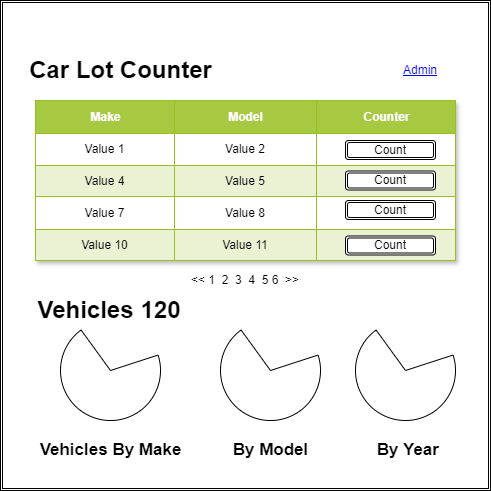

The diagram above was exported from draw.io. Its source (the exported page's mxGraphModel, read from the mxfile embedded in the PNG):
<mxGraphModel dx="1018" dy="526" grid="1" gridSize="10" guides="1" tooltips="1" connect="1" arrows="1" fold="1" page="1" pageScale="1" pageWidth="850" pageHeight="1100" math="0" shadow="0">
  <root>
    <mxCell id="0" />
    <mxCell id="1" parent="0" />
    <mxCell id="zs2wErmkNxnG36_Dc3ml-2" value="" style="shape=ext;double=1;whiteSpace=wrap;html=1;aspect=fixed;" vertex="1" parent="1">
      <mxGeometry x="80" y="40" width="490" height="490" as="geometry" />
    </mxCell>
    <object label="Assets" id="zs2wErmkNxnG36_Dc3ml-7">
      <mxCell style="childLayout=tableLayout;recursiveResize=0;strokeColor=#98bf21;fillColor=#A7C942;shadow=1;" vertex="1" parent="1">
        <mxGeometry x="115" y="140" width="420" height="160" as="geometry" />
      </mxCell>
    </object>
    <object label="" id="zs2wErmkNxnG36_Dc3ml-8">
      <mxCell style="shape=tableRow;horizontal=0;startSize=0;swimlaneHead=0;swimlaneBody=0;top=0;left=0;bottom=0;right=0;dropTarget=0;collapsible=0;recursiveResize=0;expand=0;fontStyle=0;strokeColor=inherit;fillColor=#ffffff;" vertex="1" parent="zs2wErmkNxnG36_Dc3ml-7">
        <mxGeometry width="420" height="33" as="geometry" />
      </mxCell>
    </object>
    <mxCell id="zs2wErmkNxnG36_Dc3ml-9" value="Make" style="connectable=0;recursiveResize=0;strokeColor=inherit;fillColor=#A7C942;align=center;fontStyle=1;fontColor=#FFFFFF;html=1;" vertex="1" parent="zs2wErmkNxnG36_Dc3ml-8">
      <mxGeometry width="139" height="33" as="geometry">
        <mxRectangle width="139" height="33" as="alternateBounds" />
      </mxGeometry>
    </mxCell>
    <mxCell id="zs2wErmkNxnG36_Dc3ml-10" value="Model" style="connectable=0;recursiveResize=0;strokeColor=inherit;fillColor=#A7C942;align=center;fontStyle=1;fontColor=#FFFFFF;html=1;" vertex="1" parent="zs2wErmkNxnG36_Dc3ml-8">
      <mxGeometry x="139" width="142" height="33" as="geometry">
        <mxRectangle width="142" height="33" as="alternateBounds" />
      </mxGeometry>
    </mxCell>
    <mxCell id="zs2wErmkNxnG36_Dc3ml-11" value="Counter" style="connectable=0;recursiveResize=0;strokeColor=inherit;fillColor=#A7C942;align=center;fontStyle=1;fontColor=#FFFFFF;html=1;" vertex="1" parent="zs2wErmkNxnG36_Dc3ml-8">
      <mxGeometry x="281" width="139" height="33" as="geometry">
        <mxRectangle width="139" height="33" as="alternateBounds" />
      </mxGeometry>
    </mxCell>
    <mxCell id="zs2wErmkNxnG36_Dc3ml-12" value="" style="shape=tableRow;horizontal=0;startSize=0;swimlaneHead=0;swimlaneBody=0;top=0;left=0;bottom=0;right=0;dropTarget=0;collapsible=0;recursiveResize=0;expand=0;fontStyle=0;strokeColor=inherit;fillColor=#ffffff;" vertex="1" parent="zs2wErmkNxnG36_Dc3ml-7">
      <mxGeometry y="33" width="420" height="32" as="geometry" />
    </mxCell>
    <mxCell id="zs2wErmkNxnG36_Dc3ml-13" value="Value 1" style="connectable=0;recursiveResize=0;strokeColor=inherit;fillColor=inherit;align=center;whiteSpace=wrap;html=1;" vertex="1" parent="zs2wErmkNxnG36_Dc3ml-12">
      <mxGeometry width="139" height="32" as="geometry">
        <mxRectangle width="139" height="32" as="alternateBounds" />
      </mxGeometry>
    </mxCell>
    <mxCell id="zs2wErmkNxnG36_Dc3ml-14" value="Value 2" style="connectable=0;recursiveResize=0;strokeColor=inherit;fillColor=inherit;align=center;whiteSpace=wrap;html=1;" vertex="1" parent="zs2wErmkNxnG36_Dc3ml-12">
      <mxGeometry x="139" width="142" height="32" as="geometry">
        <mxRectangle width="142" height="32" as="alternateBounds" />
      </mxGeometry>
    </mxCell>
    <mxCell id="zs2wErmkNxnG36_Dc3ml-15" value="Value 3" style="connectable=0;recursiveResize=0;strokeColor=inherit;fillColor=inherit;align=center;whiteSpace=wrap;html=1;" vertex="1" parent="zs2wErmkNxnG36_Dc3ml-12">
      <mxGeometry x="281" width="139" height="32" as="geometry">
        <mxRectangle width="139" height="32" as="alternateBounds" />
      </mxGeometry>
    </mxCell>
    <mxCell id="zs2wErmkNxnG36_Dc3ml-16" value="" style="shape=tableRow;horizontal=0;startSize=0;swimlaneHead=0;swimlaneBody=0;top=0;left=0;bottom=0;right=0;dropTarget=0;collapsible=0;recursiveResize=0;expand=0;fontStyle=1;strokeColor=inherit;fillColor=#EAF2D3;" vertex="1" parent="zs2wErmkNxnG36_Dc3ml-7">
      <mxGeometry y="65" width="420" height="31" as="geometry" />
    </mxCell>
    <mxCell id="zs2wErmkNxnG36_Dc3ml-17" value="Value 4" style="connectable=0;recursiveResize=0;strokeColor=inherit;fillColor=inherit;whiteSpace=wrap;html=1;" vertex="1" parent="zs2wErmkNxnG36_Dc3ml-16">
      <mxGeometry width="139" height="31" as="geometry">
        <mxRectangle width="139" height="31" as="alternateBounds" />
      </mxGeometry>
    </mxCell>
    <mxCell id="zs2wErmkNxnG36_Dc3ml-18" value="Value 5" style="connectable=0;recursiveResize=0;strokeColor=inherit;fillColor=inherit;whiteSpace=wrap;html=1;" vertex="1" parent="zs2wErmkNxnG36_Dc3ml-16">
      <mxGeometry x="139" width="142" height="31" as="geometry">
        <mxRectangle width="142" height="31" as="alternateBounds" />
      </mxGeometry>
    </mxCell>
    <mxCell id="zs2wErmkNxnG36_Dc3ml-19" value="Value 6" style="connectable=0;recursiveResize=0;strokeColor=inherit;fillColor=inherit;whiteSpace=wrap;html=1;" vertex="1" parent="zs2wErmkNxnG36_Dc3ml-16">
      <mxGeometry x="281" width="139" height="31" as="geometry">
        <mxRectangle width="139" height="31" as="alternateBounds" />
      </mxGeometry>
    </mxCell>
    <mxCell id="zs2wErmkNxnG36_Dc3ml-20" value="" style="shape=tableRow;horizontal=0;startSize=0;swimlaneHead=0;swimlaneBody=0;top=0;left=0;bottom=0;right=0;dropTarget=0;collapsible=0;recursiveResize=0;expand=0;fontStyle=0;strokeColor=inherit;fillColor=#ffffff;" vertex="1" parent="zs2wErmkNxnG36_Dc3ml-7">
      <mxGeometry y="96" width="420" height="33" as="geometry" />
    </mxCell>
    <mxCell id="zs2wErmkNxnG36_Dc3ml-21" value="Value 7" style="connectable=0;recursiveResize=0;strokeColor=inherit;fillColor=inherit;fontStyle=0;align=center;whiteSpace=wrap;html=1;" vertex="1" parent="zs2wErmkNxnG36_Dc3ml-20">
      <mxGeometry width="139" height="33" as="geometry">
        <mxRectangle width="139" height="33" as="alternateBounds" />
      </mxGeometry>
    </mxCell>
    <mxCell id="zs2wErmkNxnG36_Dc3ml-22" value="Value 8" style="connectable=0;recursiveResize=0;strokeColor=inherit;fillColor=inherit;fontStyle=0;align=center;whiteSpace=wrap;html=1;" vertex="1" parent="zs2wErmkNxnG36_Dc3ml-20">
      <mxGeometry x="139" width="142" height="33" as="geometry">
        <mxRectangle width="142" height="33" as="alternateBounds" />
      </mxGeometry>
    </mxCell>
    <mxCell id="zs2wErmkNxnG36_Dc3ml-23" value="Value 9" style="connectable=0;recursiveResize=0;strokeColor=inherit;fillColor=inherit;fontStyle=0;align=center;whiteSpace=wrap;html=1;" vertex="1" parent="zs2wErmkNxnG36_Dc3ml-20">
      <mxGeometry x="281" width="139" height="33" as="geometry">
        <mxRectangle width="139" height="33" as="alternateBounds" />
      </mxGeometry>
    </mxCell>
    <mxCell id="zs2wErmkNxnG36_Dc3ml-24" value="" style="shape=tableRow;horizontal=0;startSize=0;swimlaneHead=0;swimlaneBody=0;top=0;left=0;bottom=0;right=0;dropTarget=0;collapsible=0;recursiveResize=0;expand=0;fontStyle=1;strokeColor=inherit;fillColor=#EAF2D3;" vertex="1" parent="zs2wErmkNxnG36_Dc3ml-7">
      <mxGeometry y="129" width="420" height="31" as="geometry" />
    </mxCell>
    <mxCell id="zs2wErmkNxnG36_Dc3ml-25" value="Value 10" style="connectable=0;recursiveResize=0;strokeColor=inherit;fillColor=inherit;whiteSpace=wrap;html=1;" vertex="1" parent="zs2wErmkNxnG36_Dc3ml-24">
      <mxGeometry width="139" height="31" as="geometry">
        <mxRectangle width="139" height="31" as="alternateBounds" />
      </mxGeometry>
    </mxCell>
    <mxCell id="zs2wErmkNxnG36_Dc3ml-26" value="Value 11" style="connectable=0;recursiveResize=0;strokeColor=inherit;fillColor=inherit;whiteSpace=wrap;html=1;" vertex="1" parent="zs2wErmkNxnG36_Dc3ml-24">
      <mxGeometry x="139" width="142" height="31" as="geometry">
        <mxRectangle width="142" height="31" as="alternateBounds" />
      </mxGeometry>
    </mxCell>
    <mxCell id="zs2wErmkNxnG36_Dc3ml-27" value="Value 12" style="connectable=0;recursiveResize=0;strokeColor=inherit;fillColor=inherit;whiteSpace=wrap;html=1;" vertex="1" parent="zs2wErmkNxnG36_Dc3ml-24">
      <mxGeometry x="281" width="139" height="31" as="geometry">
        <mxRectangle width="139" height="31" as="alternateBounds" />
      </mxGeometry>
    </mxCell>
    <mxCell id="zs2wErmkNxnG36_Dc3ml-28" value="Car Lot Counter" style="text;strokeColor=none;fillColor=none;html=1;fontSize=24;fontStyle=1;verticalAlign=middle;align=center;" vertex="1" parent="1">
      <mxGeometry x="150" y="90" width="100" height="40" as="geometry" />
    </mxCell>
    <UserObject label="Admin" link="https://www.draw.io" id="zs2wErmkNxnG36_Dc3ml-29">
      <mxCell style="text;html=1;strokeColor=none;fillColor=none;whiteSpace=wrap;align=center;verticalAlign=middle;fontColor=#0000EE;fontStyle=4;" vertex="1" parent="1">
        <mxGeometry x="470" y="90" width="60" height="40" as="geometry" />
      </mxCell>
    </UserObject>
    <mxCell id="zs2wErmkNxnG36_Dc3ml-30" value="Count" style="shape=ext;double=1;rounded=1;whiteSpace=wrap;html=1;" vertex="1" parent="1">
      <mxGeometry x="425" y="180" width="90" height="19" as="geometry" />
    </mxCell>
    <mxCell id="zs2wErmkNxnG36_Dc3ml-31" value="Count" style="shape=ext;double=1;rounded=1;whiteSpace=wrap;html=1;" vertex="1" parent="1">
      <mxGeometry x="425" y="240" width="90" height="19" as="geometry" />
    </mxCell>
    <mxCell id="zs2wErmkNxnG36_Dc3ml-33" value="Count" style="shape=ext;double=1;rounded=1;whiteSpace=wrap;html=1;" vertex="1" parent="1">
      <mxGeometry x="425" y="210.5" width="90" height="19" as="geometry" />
    </mxCell>
    <mxCell id="zs2wErmkNxnG36_Dc3ml-34" value="Count" style="shape=ext;double=1;rounded=1;whiteSpace=wrap;html=1;" vertex="1" parent="1">
      <mxGeometry x="425" y="275.5" width="90" height="19" as="geometry" />
    </mxCell>
    <mxCell id="zs2wErmkNxnG36_Dc3ml-35" value="" style="verticalLabelPosition=bottom;verticalAlign=top;html=1;shape=mxgraph.basic.pie;startAngle=0.2;endAngle=0.9;" vertex="1" parent="1">
      <mxGeometry x="140" y="360" width="100" height="100" as="geometry" />
    </mxCell>
    <mxCell id="zs2wErmkNxnG36_Dc3ml-36" value="Vehicles" style="text;strokeColor=none;fillColor=none;html=1;fontSize=24;fontStyle=1;verticalAlign=middle;align=center;" vertex="1" parent="1">
      <mxGeometry x="115" y="330" width="100" height="40" as="geometry" />
    </mxCell>
    <mxCell id="zs2wErmkNxnG36_Dc3ml-37" value="120" style="text;strokeColor=none;fillColor=none;html=1;fontSize=24;fontStyle=1;verticalAlign=middle;align=center;" vertex="1" parent="1">
      <mxGeometry x="190" y="330" width="100" height="40" as="geometry" />
    </mxCell>
    <mxCell id="zs2wErmkNxnG36_Dc3ml-38" value="Vehicles By Make" style="text;strokeColor=none;fillColor=none;html=1;fontSize=17;fontStyle=1;verticalAlign=middle;align=center;" vertex="1" parent="1">
      <mxGeometry x="140" y="470" width="100" height="40" as="geometry" />
    </mxCell>
    <mxCell id="zs2wErmkNxnG36_Dc3ml-41" value="" style="verticalLabelPosition=bottom;verticalAlign=top;html=1;shape=mxgraph.basic.pie;startAngle=0.2;endAngle=0.9;" vertex="1" parent="1">
      <mxGeometry x="300" y="360" width="100" height="100" as="geometry" />
    </mxCell>
    <mxCell id="zs2wErmkNxnG36_Dc3ml-42" value="By Model" style="text;strokeColor=none;fillColor=none;html=1;fontSize=17;fontStyle=1;verticalAlign=middle;align=center;" vertex="1" parent="1">
      <mxGeometry x="300" y="470" width="100" height="40" as="geometry" />
    </mxCell>
    <mxCell id="zs2wErmkNxnG36_Dc3ml-43" value="" style="verticalLabelPosition=bottom;verticalAlign=top;html=1;shape=mxgraph.basic.pie;startAngle=0.2;endAngle=0.9;" vertex="1" parent="1">
      <mxGeometry x="435" y="360" width="100" height="100" as="geometry" />
    </mxCell>
    <mxCell id="zs2wErmkNxnG36_Dc3ml-44" value="&amp;nbsp;By Year" style="text;strokeColor=none;fillColor=none;html=1;fontSize=17;fontStyle=1;verticalAlign=middle;align=center;" vertex="1" parent="1">
      <mxGeometry x="435" y="470" width="100" height="40" as="geometry" />
    </mxCell>
    <UserObject label="&amp;lt;&amp;lt; 1&amp;nbsp; 2&amp;nbsp; 3&amp;nbsp; 4&amp;nbsp; 5 6&amp;nbsp; &amp;gt;&amp;gt;" placeholders="1" name="Variable" id="zs2wErmkNxnG36_Dc3ml-45">
      <mxCell style="text;html=1;strokeColor=none;fillColor=none;align=center;verticalAlign=middle;whiteSpace=wrap;overflow=hidden;" vertex="1" parent="1">
        <mxGeometry x="255" y="310" width="140" height="20" as="geometry" />
      </mxCell>
    </UserObject>
  </root>
</mxGraphModel>